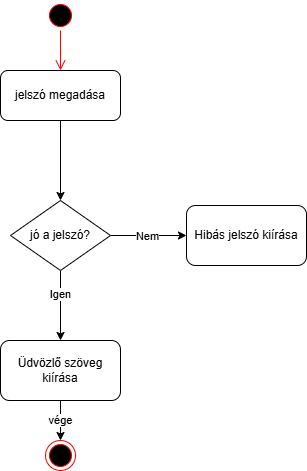

The diagram above was exported from draw.io. Its source (the exported page's mxGraphModel, read from the mxfile embedded in the PNG):
<mxGraphModel dx="1042" dy="527" grid="1" gridSize="10" guides="1" tooltips="1" connect="1" arrows="1" fold="1" page="1" pageScale="1" pageWidth="827" pageHeight="1169" math="0" shadow="0">
  <root>
    <mxCell id="0" />
    <mxCell id="1" parent="0" />
    <mxCell id="PG9TcPHnj-9MrQkQyx4C-7" edge="1" parent="1" source="PG9TcPHnj-9MrQkQyx4C-1" style="edgeStyle=orthogonalEdgeStyle;rounded=0;orthogonalLoop=1;jettySize=auto;html=1;" target="PG9TcPHnj-9MrQkQyx4C-6" value="">
      <mxGeometry relative="1" as="geometry" />
    </mxCell>
    <mxCell id="PG9TcPHnj-9MrQkQyx4C-1" parent="1" style="rounded=1;whiteSpace=wrap;html=1;" value="jelszó megadása" vertex="1">
      <mxGeometry height="50" width="120" x="354" y="140" as="geometry" />
    </mxCell>
    <mxCell id="PG9TcPHnj-9MrQkQyx4C-2" parent="1" style="ellipse;html=1;shape=startState;fillColor=#000000;strokeColor=#ff0000;" value="" vertex="1">
      <mxGeometry height="30" width="30" x="399" y="70" as="geometry" />
    </mxCell>
    <mxCell id="PG9TcPHnj-9MrQkQyx4C-3" edge="1" parent="1" source="PG9TcPHnj-9MrQkQyx4C-2" style="edgeStyle=orthogonalEdgeStyle;html=1;verticalAlign=bottom;endArrow=open;endSize=8;strokeColor=#ff0000;rounded=0;" value="">
      <mxGeometry relative="1" as="geometry">
        <mxPoint x="414" y="140" as="targetPoint" />
      </mxGeometry>
    </mxCell>
    <mxCell id="PG9TcPHnj-9MrQkQyx4C-10" edge="1" parent="1" source="PG9TcPHnj-9MrQkQyx4C-6" style="edgeStyle=orthogonalEdgeStyle;rounded=0;orthogonalLoop=1;jettySize=auto;html=1;" target="PG9TcPHnj-9MrQkQyx4C-9" value="">
      <mxGeometry relative="1" as="geometry" />
    </mxCell>
    <mxCell id="PG9TcPHnj-9MrQkQyx4C-11" connectable="0" parent="PG9TcPHnj-9MrQkQyx4C-10" style="edgeLabel;html=1;align=center;verticalAlign=middle;resizable=0;points=[];" value="Nem" vertex="1">
      <mxGeometry relative="1" x="-0.0571" as="geometry">
        <mxPoint as="offset" />
      </mxGeometry>
    </mxCell>
    <mxCell id="PG9TcPHnj-9MrQkQyx4C-13" edge="1" parent="1" source="PG9TcPHnj-9MrQkQyx4C-6" style="edgeStyle=orthogonalEdgeStyle;rounded=0;orthogonalLoop=1;jettySize=auto;html=1;" target="PG9TcPHnj-9MrQkQyx4C-12" value="">
      <mxGeometry relative="1" as="geometry" />
    </mxCell>
    <mxCell id="PG9TcPHnj-9MrQkQyx4C-14" connectable="0" parent="PG9TcPHnj-9MrQkQyx4C-13" style="edgeLabel;html=1;align=center;verticalAlign=middle;resizable=0;points=[];" value="Igen" vertex="1">
      <mxGeometry relative="1" x="-0.34" y="-1" as="geometry">
        <mxPoint as="offset" />
      </mxGeometry>
    </mxCell>
    <mxCell id="PG9TcPHnj-9MrQkQyx4C-6" parent="1" style="rhombus;whiteSpace=wrap;html=1;" value="jó a jelszó?" vertex="1">
      <mxGeometry height="70" width="100" x="364" y="270" as="geometry" />
    </mxCell>
    <mxCell id="PG9TcPHnj-9MrQkQyx4C-9" parent="1" style="rounded=1;whiteSpace=wrap;html=1;" value="Hibás jelszó kiírása" vertex="1">
      <mxGeometry height="60" width="120" x="540" y="275" as="geometry" />
    </mxCell>
    <mxCell id="PG9TcPHnj-9MrQkQyx4C-16" edge="1" parent="1" source="PG9TcPHnj-9MrQkQyx4C-12" style="edgeStyle=orthogonalEdgeStyle;rounded=0;orthogonalLoop=1;jettySize=auto;html=1;" target="PG9TcPHnj-9MrQkQyx4C-15" value="">
      <mxGeometry relative="1" as="geometry" />
    </mxCell>
    <mxCell id="PG9TcPHnj-9MrQkQyx4C-17" connectable="0" parent="PG9TcPHnj-9MrQkQyx4C-16" style="edgeLabel;html=1;align=center;verticalAlign=middle;resizable=0;points=[];" value="vége" vertex="1">
      <mxGeometry relative="1" x="-0.04" y="-1" as="geometry">
        <mxPoint as="offset" />
      </mxGeometry>
    </mxCell>
    <mxCell id="PG9TcPHnj-9MrQkQyx4C-12" parent="1" style="rounded=1;whiteSpace=wrap;html=1;" value="Üdvözlő szöveg kiírása" vertex="1">
      <mxGeometry height="60" width="120" x="354" y="410" as="geometry" />
    </mxCell>
    <mxCell id="PG9TcPHnj-9MrQkQyx4C-15" parent="1" style="ellipse;html=1;shape=endState;fillColor=#000000;strokeColor=#ff0000;" value="" vertex="1">
      <mxGeometry height="30" width="30" x="399" y="510" as="geometry" />
    </mxCell>
  </root>
</mxGraphModel>